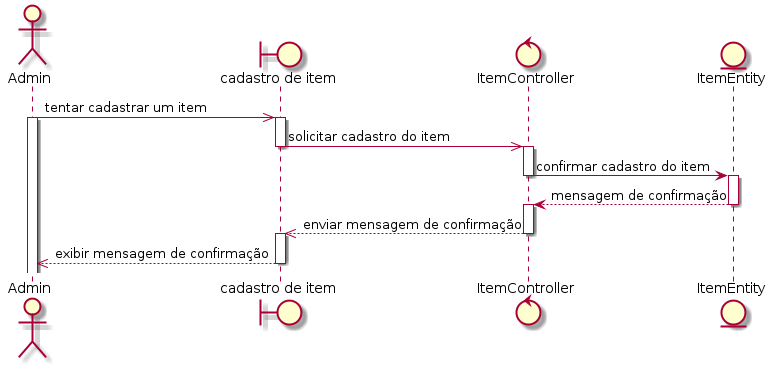

The diagram above was rendered by PlantUML. Its source (embedded in the PNG):
@startuml
actor Admin
boundary "cadastro de item" as grupo
control ItemController
entity ItemEntity

Admin ->> grupo: tentar cadastrar um item
activate Admin
activate grupo
grupo ->> ItemController: solicitar cadastro do item
deactivate grupo
activate ItemController
ItemController -> ItemEntity: confirmar cadastro do item
deactivate ItemController
activate ItemEntity
ItemEntity --> ItemController: mensagem de confirmação
deactivate ItemEntity
activate ItemController
ItemController -->> grupo: enviar mensagem de confirmação
deactivate ItemController
activate grupo
grupo -->> Admin: exibir mensagem de confirmação
deactivate grupo
@enduml